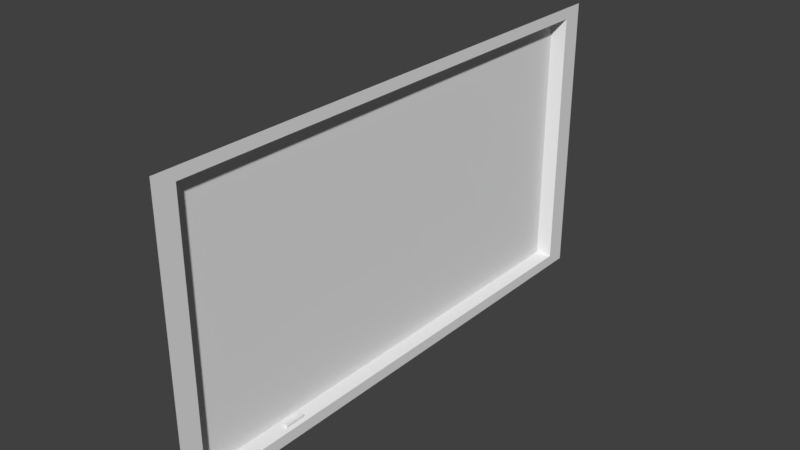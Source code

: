 # Source: blakcboard.blend  (saved by Blender 2.77.0; exported with 4.5.12 LTS)
import bpy
from mathutils import Matrix  # noqa: F401  (used for matrix-valued properties, if any)

bpy.ops.wm.read_factory_settings(use_empty=True)
scene = bpy.context.scene
scene.name = 'Scene'

# ---- collections
col_collection_1 = bpy.data.collections.new('Collection 1'); scene.collection.children.link(col_collection_1)

# ---- world
world_world = bpy.data.worlds.new('World'); scene.world = world_world
world_world.color = (0.05088, 0.05088, 0.05088)
world_world.use_sun_shadow = False
world_world.sun_shadow_jitter_overblur = 0.0
world_world.cycles.sampling_method = 'MANUAL'

# ---- meshes
me_plane = bpy.data.meshes.new('Plane')
me_plane.from_pydata([(0.9357, -0.5843, -0.09621), (0.9144, -0.5843, -0.09621), (0.9357, -0.5069, -0.09621), (0.9144, -0.5069, -0.09621), (0.9357, -0.5843, -0.05093), (0.9144, -0.5843, -0.05093), (0.9357, -0.5069, -0.05093), (0.9144, -0.5069, -0.05093), (-1.021, -1.021, 0.0), (1.021, -1.021, 0.0), (-1.021, 1.021, 0.0), (1.021, 1.021, 0.0), (-0.9333, -0.9333, -0.1981), (0.9333, -0.9333, -0.1981), (-0.9333, 0.9333, -0.1981), (0.9333, 0.9333, -0.1981), (-0.9405, 0.9405, 6.589e-09), (-0.9405, -0.9405, 6.589e-09), (0.9405, -0.9405, -6.589e-09), (0.9405, 0.9405, -6.589e-09), (-0.9211, 0.9211, -0.1785), (-0.9211, -0.9211, -0.1785), (0.9211, -0.9211, -0.1785), (0.9211, 0.9211, -0.1785)], [], [(1, 3, 2, 0), (3, 7, 6, 2), (7, 5, 4, 6), (5, 1, 0, 4), (0, 2, 6, 4), (5, 7, 3, 1), (11, 9, 18, 19), (12, 13, 15, 14), (9, 11, 15, 13), (10, 8, 12, 14), (11, 10, 14, 15), (8, 9, 13, 12), (16, 19, 23, 20), (8, 10, 16, 17), (10, 11, 19, 16), (9, 8, 17, 18), (21, 20, 23, 22), (18, 17, 21, 22), (19, 18, 22, 23), (17, 16, 20, 21)])
_uv = me_plane.uv_layers.new(name='UVMap')
_uv.uv.foreach_set('vector', [0.745, 0.0001014, 0.9999, 0.0001014, 0.9999, 0.255, 0.745, 0.255, 0.4879, 0.7744, 0.3054, 0.5484, 0.4973, 0.4623, 0.7138, 0.5919, 0.3054, 0.5484, 0.3054, 0.2431, 0.5314, 0.3426, 0.4973, 0.4623, 0.3054, 0.2431, 0.5543, 0.0001014, 0.7448, 0.2804, 0.5314, 0.3426, 0.7448, 0.2804, 0.7138, 0.5919, 0.4973, 0.4623, 0.5314, 0.3426, 0.3054, 0.2431, 0.3054, 0.5484, 0.0001014, 0.5484, 0.0001014, 0.2431, 0.6202, 0.2371, 0.7984, 0.2056, 0.8022, 0.2127, 0.6176, 0.2492, 0.9387, 7.829e-05, 0.7847, 0.1805, 0.6307, 0.2084, 0.4037, 0.03569, 0.7984, 0.2056, 0.6202, 0.2371, 0.6307, 0.2084, 0.7847, 0.1805, 0.389, 0.07747, 7.827e-05, 0.0427, 0.02215, 7.827e-05, 0.4037, 0.03569, 0.6202, 0.2371, 0.389, 0.07747, 0.4037, 0.03569, 0.6307, 0.2084, 0.985, 0.02225, 0.7984, 0.2056, 0.7847, 0.1805, 0.9387, 7.829e-05, 0.3824, 0.09438, 0.6176, 0.2492, 0.6115, 0.2701, 0.3743, 0.1218, 7.827e-05, 0.0427, 0.389, 0.07747, 0.3824, 0.09438, 0.02199, 0.06882, 0.389, 0.07747, 0.6202, 0.2371, 0.6176, 0.2492, 0.3824, 0.09438, 0.7984, 0.2056, 0.985, 0.02225, 0.9847, 0.03535, 0.8022, 0.2127, 7.827e-05, 0.5332, 0.0001691, 0.2703, 0.2632, 0.2704, 0.2631, 0.5333, 0.8022, 0.2127, 0.9847, 0.03535, 0.9999, 0.05542, 0.813, 0.2319, 0.6176, 0.2492, 0.8022, 0.2127, 0.813, 0.2319, 0.6115, 0.2701, 0.02199, 0.06882, 0.3824, 0.09438, 0.3743, 0.1218, 0.02324, 0.09743])
me_plane.use_remesh_preserve_volume = False
me_plane.use_remesh_preserve_attributes = False
me_plane.use_mirror_vertex_groups = False
me_plane.update()

# ---- objects
ob_blackboard = bpy.data.objects.new('Blackboard', me_plane)

# ---- transforms, parenting, visibility, modifiers, constraints
ob_blackboard.location = (0.0, 0.0, 3.416)
ob_blackboard.rotation_euler = (0.0, 1.571, 0.0)
ob_blackboard.scale = (1.872, 3.481, 1.0)
ob_blackboard.lineart.crease_threshold = 0.0

# ---- collection membership
col_collection_1.objects.link(ob_blackboard)

# ---- scene / render settings (as saved in the file)
scene.frame_start = 1; scene.frame_end = 250; scene.frame_set(1)
scene.render.engine = 'BLENDER_EEVEE_NEXT'
scene.render.resolution_percentage = 50
scene.render.dither_intensity = 0.0
scene.cycles.use_denoising = False
scene.cycles.samples = 128
scene.cycles.sampling_pattern = 'TABULATED_SOBOL'
scene.cycles.light_sampling_threshold = 0.0
scene.cycles.use_adaptive_sampling = False
scene.cycles.use_light_tree = False
scene.cycles.blur_glossy = 0.0
scene.cycles.sample_clamp_indirect = 0.0
scene.view_settings.view_transform = 'Standard'
bpy.context.view_layer.update()

# ---- added for rendering (the .blend has no active camera and no usable light): camera, sun
cam_auto = bpy.data.cameras.new('AutoCamera')
cam_auto.lens = 50.0
cam_auto.sensor_width = 36.0
cam_auto.clip_end = 1000.0
ob_auto_camera = bpy.data.objects.new('AutoCamera', cam_auto)
scene.collection.objects.link(ob_auto_camera)
ob_auto_camera.location = (7.36948, -8.96224, 9.391)
ob_auto_camera.rotation_euler = (1.09748, -7.21219e-08, 0.694738)
scene.camera = ob_auto_camera
light_auto_sun = bpy.data.lights.new('AutoSun', 'SUN')
light_auto_sun.energy = 3.0
light_auto_sun.angle = 0.0523599
ob_auto_sun = bpy.data.objects.new('AutoSun', light_auto_sun)
scene.collection.objects.link(ob_auto_sun)
ob_auto_sun.rotation_euler = (0.872665, 0.174533, 0.523599)
bpy.context.view_layer.update()
